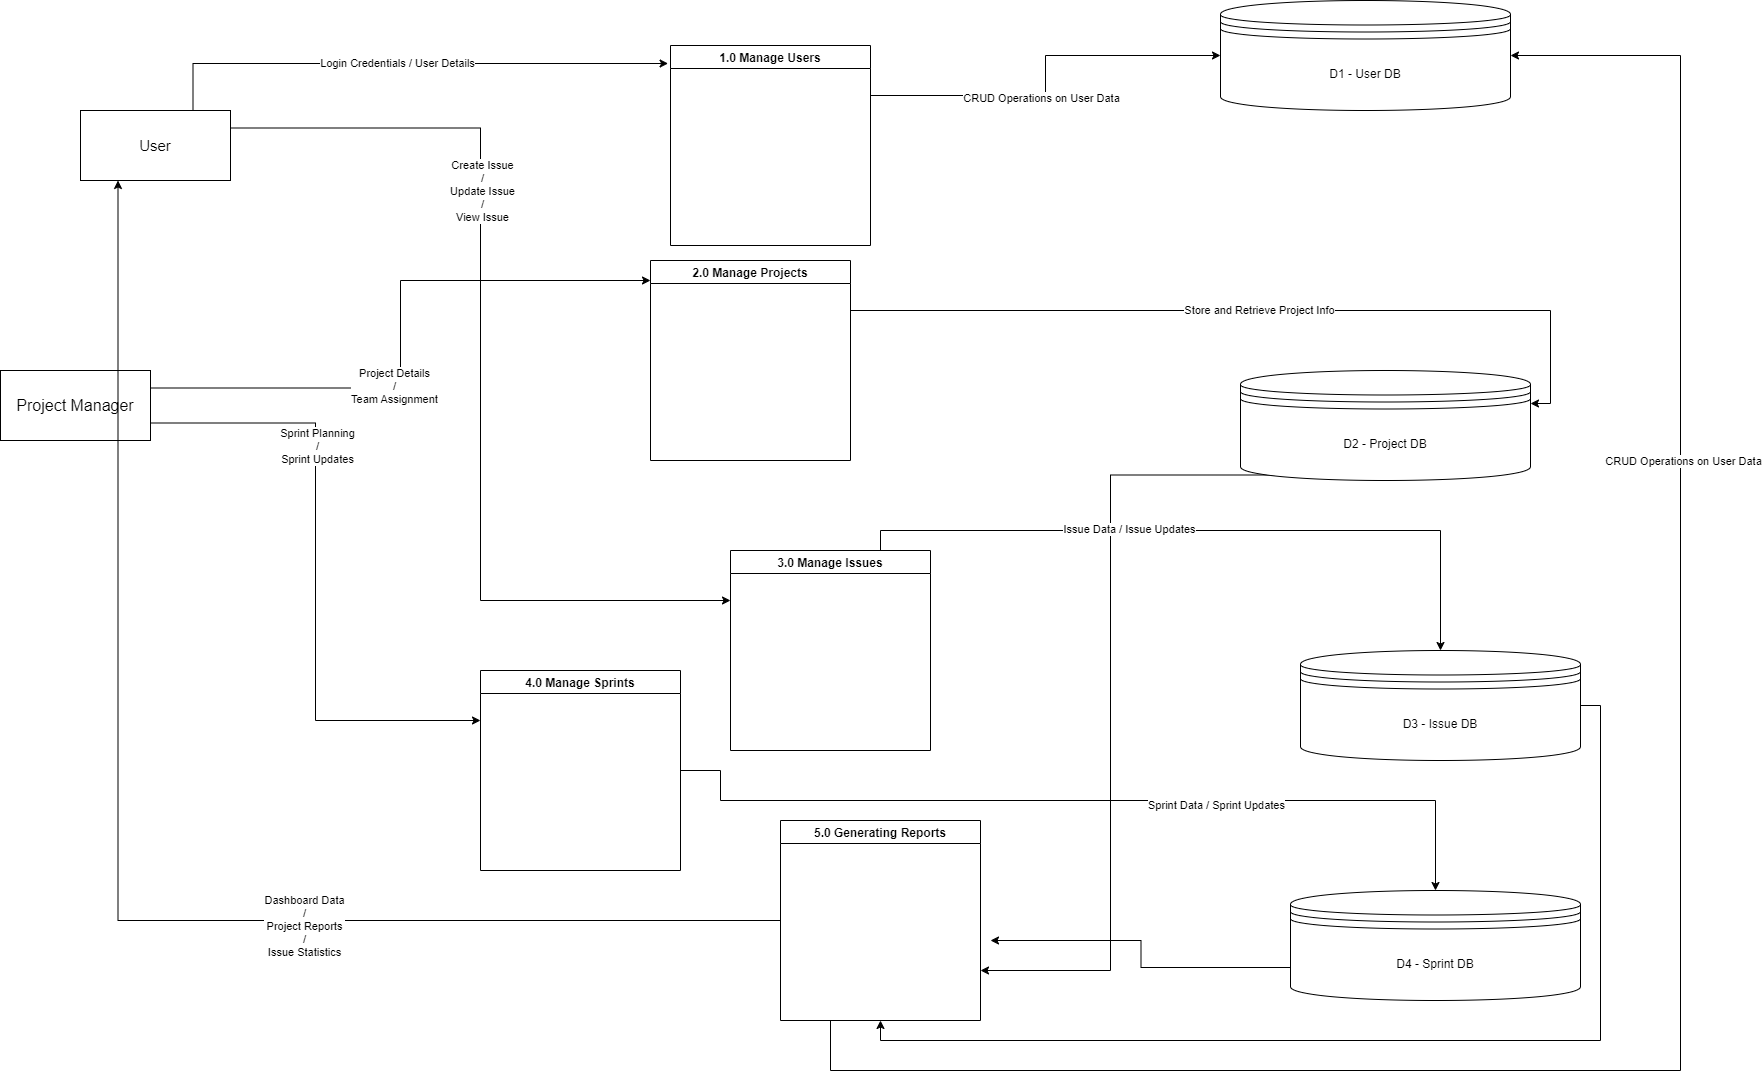

The diagram above was exported from draw.io. Its source (the exported page's mxGraphModel, read from the mxfile embedded in the PNG):
<mxGraphModel dx="2792" dy="1158" grid="1" gridSize="10" guides="1" tooltips="1" connect="1" arrows="1" fold="1" page="1" pageScale="1" pageWidth="827" pageHeight="1169" math="0" shadow="0">
  <root>
    <mxCell id="0" />
    <mxCell id="1" parent="0" />
    <mxCell id="QYRl3fszHJOLqD94Ejfr-1" parent="1" style="shape=datastore;whiteSpace=wrap;html=1;" value="D1 - User DB" vertex="1">
      <mxGeometry height="110" width="290" x="980" y="10" as="geometry" />
    </mxCell>
    <mxCell id="QYRl3fszHJOLqD94Ejfr-41" edge="1" parent="1" source="QYRl3fszHJOLqD94Ejfr-2" style="edgeStyle=orthogonalEdgeStyle;rounded=0;orthogonalLoop=1;jettySize=auto;html=1;exitX=0.15;exitY=0.95;exitDx=0;exitDy=0;exitPerimeter=0;entryX=1;entryY=0.75;entryDx=0;entryDy=0;" target="QYRl3fszHJOLqD94Ejfr-9">
      <mxGeometry relative="1" as="geometry" />
    </mxCell>
    <mxCell id="QYRl3fszHJOLqD94Ejfr-2" parent="1" style="shape=datastore;whiteSpace=wrap;html=1;" value="D2 - Project DB" vertex="1">
      <mxGeometry height="110" width="290" x="1000" y="380" as="geometry" />
    </mxCell>
    <mxCell id="QYRl3fszHJOLqD94Ejfr-33" edge="1" parent="1" source="QYRl3fszHJOLqD94Ejfr-3" style="edgeStyle=orthogonalEdgeStyle;rounded=0;orthogonalLoop=1;jettySize=auto;html=1;exitX=1;exitY=0.5;exitDx=0;exitDy=0;entryX=0.5;entryY=1;entryDx=0;entryDy=0;" target="QYRl3fszHJOLqD94Ejfr-9">
      <mxGeometry relative="1" as="geometry" />
    </mxCell>
    <mxCell id="QYRl3fszHJOLqD94Ejfr-3" parent="1" style="shape=datastore;whiteSpace=wrap;html=1;" value="D3 - Issue DB" vertex="1">
      <mxGeometry height="110" width="280" x="1060" y="660" as="geometry" />
    </mxCell>
    <mxCell id="QYRl3fszHJOLqD94Ejfr-42" edge="1" parent="1" source="QYRl3fszHJOLqD94Ejfr-4" style="edgeStyle=orthogonalEdgeStyle;rounded=0;orthogonalLoop=1;jettySize=auto;html=1;exitX=0;exitY=0.7;exitDx=0;exitDy=0;">
      <mxGeometry relative="1" as="geometry">
        <mxPoint x="750" y="950.0000000000002" as="targetPoint" />
      </mxGeometry>
    </mxCell>
    <mxCell id="QYRl3fszHJOLqD94Ejfr-4" parent="1" style="shape=datastore;whiteSpace=wrap;html=1;" value="D4 - Sprint DB" vertex="1">
      <mxGeometry height="110" width="290" x="1050" y="900" as="geometry" />
    </mxCell>
    <mxCell id="QYRl3fszHJOLqD94Ejfr-13" edge="1" parent="1" source="QYRl3fszHJOLqD94Ejfr-5" style="edgeStyle=orthogonalEdgeStyle;rounded=0;orthogonalLoop=1;jettySize=auto;html=1;exitX=1;exitY=0.25;exitDx=0;exitDy=0;entryX=0;entryY=0.25;entryDx=0;entryDy=0;" target="QYRl3fszHJOLqD94Ejfr-8">
      <mxGeometry relative="1" as="geometry" />
    </mxCell>
    <mxCell id="QYRl3fszHJOLqD94Ejfr-26" connectable="0" parent="QYRl3fszHJOLqD94Ejfr-13" style="edgeLabel;html=1;align=center;verticalAlign=middle;resizable=0;points=[];" value="Create Issue&lt;div&gt;/&lt;/div&gt;&lt;div&gt;Update Issue&lt;/div&gt;&lt;div&gt;/&lt;/div&gt;&lt;div&gt;View Issue&lt;/div&gt;" vertex="1">
      <mxGeometry relative="1" x="-0.3562" y="1" as="geometry">
        <mxPoint as="offset" />
      </mxGeometry>
    </mxCell>
    <mxCell id="QYRl3fszHJOLqD94Ejfr-5" parent="1" style="html=1;dashed=0;whiteSpace=wrap;" value="&lt;font style=&quot;font-size: 15px;&quot;&gt;User&lt;/font&gt;" vertex="1">
      <mxGeometry height="70" width="150" x="-160" y="120" as="geometry" />
    </mxCell>
    <mxCell id="QYRl3fszHJOLqD94Ejfr-20" edge="1" parent="1" source="QYRl3fszHJOLqD94Ejfr-6" style="edgeStyle=orthogonalEdgeStyle;rounded=0;orthogonalLoop=1;jettySize=auto;html=1;exitX=1;exitY=0.75;exitDx=0;exitDy=0;entryX=0;entryY=0.25;entryDx=0;entryDy=0;" target="QYRl3fszHJOLqD94Ejfr-11">
      <mxGeometry relative="1" as="geometry" />
    </mxCell>
    <mxCell id="QYRl3fszHJOLqD94Ejfr-29" connectable="0" parent="QYRl3fszHJOLqD94Ejfr-20" style="edgeLabel;html=1;align=center;verticalAlign=middle;resizable=0;points=[];" value="Sprint Planning&lt;div&gt;/&lt;/div&gt;&lt;div&gt;Sprint Updates&lt;/div&gt;" vertex="1">
      <mxGeometry relative="1" x="-0.4042" y="1" as="geometry">
        <mxPoint as="offset" />
      </mxGeometry>
    </mxCell>
    <mxCell id="QYRl3fszHJOLqD94Ejfr-6" parent="1" style="html=1;dashed=0;whiteSpace=wrap;" value="&lt;font style=&quot;font-size: 16px;&quot;&gt;Project Manager&lt;/font&gt;" vertex="1">
      <mxGeometry height="70" width="150" x="-240" y="380" as="geometry" />
    </mxCell>
    <mxCell id="QYRl3fszHJOLqD94Ejfr-21" edge="1" parent="1" source="QYRl3fszHJOLqD94Ejfr-7" style="edgeStyle=orthogonalEdgeStyle;rounded=0;orthogonalLoop=1;jettySize=auto;html=1;exitX=1;exitY=0.25;exitDx=0;exitDy=0;entryX=0;entryY=0.5;entryDx=0;entryDy=0;" target="QYRl3fszHJOLqD94Ejfr-1">
      <mxGeometry relative="1" as="geometry" />
    </mxCell>
    <mxCell id="QYRl3fszHJOLqD94Ejfr-22" connectable="0" parent="QYRl3fszHJOLqD94Ejfr-21" style="edgeLabel;html=1;align=center;verticalAlign=middle;resizable=0;points=[];" value="CRUD Operations on User Data" vertex="1">
      <mxGeometry relative="1" x="-0.1314" y="-2" as="geometry">
        <mxPoint as="offset" />
      </mxGeometry>
    </mxCell>
    <mxCell id="QYRl3fszHJOLqD94Ejfr-7" parent="1" style="swimlane;" value="1.0 Manage Users" vertex="1">
      <mxGeometry height="200" width="200" x="430" y="55" as="geometry" />
    </mxCell>
    <mxCell id="QYRl3fszHJOLqD94Ejfr-27" edge="1" parent="1" source="QYRl3fszHJOLqD94Ejfr-8" style="edgeStyle=orthogonalEdgeStyle;rounded=0;orthogonalLoop=1;jettySize=auto;html=1;exitX=0.75;exitY=0;exitDx=0;exitDy=0;entryX=0.5;entryY=0;entryDx=0;entryDy=0;" target="QYRl3fszHJOLqD94Ejfr-3">
      <mxGeometry relative="1" as="geometry" />
    </mxCell>
    <mxCell id="QYRl3fszHJOLqD94Ejfr-28" connectable="0" parent="QYRl3fszHJOLqD94Ejfr-27" style="edgeLabel;html=1;align=center;verticalAlign=middle;resizable=0;points=[];" value="Issue Data / Issue Updates" vertex="1">
      <mxGeometry relative="1" x="-0.2357" y="2" as="geometry">
        <mxPoint as="offset" />
      </mxGeometry>
    </mxCell>
    <mxCell id="QYRl3fszHJOLqD94Ejfr-8" parent="1" style="swimlane;" value="3.0 Manage Issues" vertex="1">
      <mxGeometry height="200" width="200" x="490" y="560" as="geometry" />
    </mxCell>
    <mxCell id="QYRl3fszHJOLqD94Ejfr-37" edge="1" parent="1" source="QYRl3fszHJOLqD94Ejfr-9" style="edgeStyle=orthogonalEdgeStyle;rounded=0;orthogonalLoop=1;jettySize=auto;html=1;exitX=0;exitY=0.5;exitDx=0;exitDy=0;entryX=0.25;entryY=1;entryDx=0;entryDy=0;" target="QYRl3fszHJOLqD94Ejfr-5">
      <mxGeometry relative="1" as="geometry" />
    </mxCell>
    <mxCell id="QYRl3fszHJOLqD94Ejfr-38" connectable="0" parent="QYRl3fszHJOLqD94Ejfr-37" style="edgeLabel;html=1;align=center;verticalAlign=middle;resizable=0;points=[];" value="Dashboard Data&lt;div&gt;/&lt;/div&gt;&lt;div&gt;Project Reports&lt;/div&gt;&lt;div&gt;/&lt;/div&gt;&lt;div&gt;Issue Statistics&lt;/div&gt;" vertex="1">
      <mxGeometry relative="1" x="-0.3203" y="5" as="geometry">
        <mxPoint as="offset" />
      </mxGeometry>
    </mxCell>
    <mxCell id="QYRl3fszHJOLqD94Ejfr-39" edge="1" parent="1" source="QYRl3fszHJOLqD94Ejfr-9" style="edgeStyle=orthogonalEdgeStyle;rounded=0;orthogonalLoop=1;jettySize=auto;html=1;exitX=0.25;exitY=1;exitDx=0;exitDy=0;entryX=1;entryY=0.5;entryDx=0;entryDy=0;" target="QYRl3fszHJOLqD94Ejfr-1">
      <mxGeometry relative="1" as="geometry">
        <Array as="points">
          <mxPoint x="590" y="1080" />
          <mxPoint x="1440" y="1080" />
          <mxPoint x="1440" y="65" />
        </Array>
      </mxGeometry>
    </mxCell>
    <mxCell id="QYRl3fszHJOLqD94Ejfr-40" connectable="0" parent="QYRl3fszHJOLqD94Ejfr-39" style="edgeLabel;html=1;align=center;verticalAlign=middle;resizable=0;points=[];" value="CRUD Operations on User Data" vertex="1">
      <mxGeometry relative="1" x="0.4481" y="-2" as="geometry">
        <mxPoint as="offset" />
      </mxGeometry>
    </mxCell>
    <mxCell id="QYRl3fszHJOLqD94Ejfr-9" parent="1" style="swimlane;" value="5.0 Generating Reports" vertex="1">
      <mxGeometry height="200" width="200" x="540" y="830" as="geometry" />
    </mxCell>
    <mxCell id="QYRl3fszHJOLqD94Ejfr-24" edge="1" parent="1" source="QYRl3fszHJOLqD94Ejfr-10" style="edgeStyle=orthogonalEdgeStyle;rounded=0;orthogonalLoop=1;jettySize=auto;html=1;exitX=1;exitY=0.25;exitDx=0;exitDy=0;entryX=1;entryY=0.3;entryDx=0;entryDy=0;" target="QYRl3fszHJOLqD94Ejfr-2">
      <mxGeometry relative="1" as="geometry" />
    </mxCell>
    <mxCell id="QYRl3fszHJOLqD94Ejfr-25" connectable="0" parent="QYRl3fszHJOLqD94Ejfr-24" style="edgeLabel;html=1;align=center;verticalAlign=middle;resizable=0;points=[];" value="Store and Retrieve Project Info" vertex="1">
      <mxGeometry relative="1" x="-0.0006" y="1" as="geometry">
        <mxPoint as="offset" />
      </mxGeometry>
    </mxCell>
    <mxCell id="QYRl3fszHJOLqD94Ejfr-10" parent="1" style="swimlane;" value="2.0 Manage Projects" vertex="1">
      <mxGeometry height="200" width="200" x="410" y="270" as="geometry" />
    </mxCell>
    <mxCell id="QYRl3fszHJOLqD94Ejfr-30" edge="1" parent="1" source="QYRl3fszHJOLqD94Ejfr-11" style="edgeStyle=orthogonalEdgeStyle;rounded=0;orthogonalLoop=1;jettySize=auto;html=1;exitX=1;exitY=0.5;exitDx=0;exitDy=0;entryX=0.5;entryY=0;entryDx=0;entryDy=0;" target="QYRl3fszHJOLqD94Ejfr-4">
      <mxGeometry relative="1" as="geometry">
        <Array as="points">
          <mxPoint x="480" y="780" />
          <mxPoint x="480" y="810" />
          <mxPoint x="1195" y="810" />
        </Array>
      </mxGeometry>
    </mxCell>
    <mxCell id="QYRl3fszHJOLqD94Ejfr-31" connectable="0" parent="QYRl3fszHJOLqD94Ejfr-30" style="edgeLabel;html=1;align=center;verticalAlign=middle;resizable=0;points=[];" value="Sprint Data / Sprint Updates" vertex="1">
      <mxGeometry relative="1" x="0.2935" y="-4" as="geometry">
        <mxPoint as="offset" />
      </mxGeometry>
    </mxCell>
    <mxCell id="QYRl3fszHJOLqD94Ejfr-11" parent="1" style="swimlane;startSize=23;" value="4.0 Manage Sprints" vertex="1">
      <mxGeometry height="200" width="200" x="240" y="680" as="geometry" />
    </mxCell>
    <mxCell id="QYRl3fszHJOLqD94Ejfr-12" edge="1" parent="1" source="QYRl3fszHJOLqD94Ejfr-5" style="edgeStyle=orthogonalEdgeStyle;rounded=0;orthogonalLoop=1;jettySize=auto;html=1;exitX=0.75;exitY=0;exitDx=0;exitDy=0;entryX=-0.012;entryY=0.09;entryDx=0;entryDy=0;entryPerimeter=0;" target="QYRl3fszHJOLqD94Ejfr-7">
      <mxGeometry relative="1" as="geometry" />
    </mxCell>
    <mxCell id="QYRl3fszHJOLqD94Ejfr-14" connectable="0" parent="QYRl3fszHJOLqD94Ejfr-12" style="edgeLabel;html=1;align=center;verticalAlign=middle;resizable=0;points=[];" value="Login Credentials / User Details" vertex="1">
      <mxGeometry relative="1" x="-0.0403" y="1" as="geometry">
        <mxPoint as="offset" />
      </mxGeometry>
    </mxCell>
    <mxCell id="QYRl3fszHJOLqD94Ejfr-19" edge="1" parent="1" source="QYRl3fszHJOLqD94Ejfr-6" style="edgeStyle=orthogonalEdgeStyle;rounded=0;orthogonalLoop=1;jettySize=auto;html=1;exitX=1;exitY=0.25;exitDx=0;exitDy=0;entryX=0;entryY=0.1;entryDx=0;entryDy=0;entryPerimeter=0;" target="QYRl3fszHJOLqD94Ejfr-10">
      <mxGeometry relative="1" as="geometry" />
    </mxCell>
    <mxCell id="QYRl3fszHJOLqD94Ejfr-23" connectable="0" parent="QYRl3fszHJOLqD94Ejfr-19" style="edgeLabel;html=1;align=center;verticalAlign=middle;resizable=0;points=[];" value="Project Details&lt;div&gt;/&lt;/div&gt;&lt;div&gt;Team Assignment&lt;/div&gt;" vertex="1">
      <mxGeometry relative="1" x="-0.2023" y="3" as="geometry">
        <mxPoint as="offset" />
      </mxGeometry>
    </mxCell>
  </root>
</mxGraphModel>